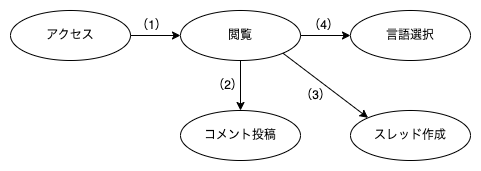

The diagram above was exported from draw.io. Its source (the exported page's mxGraphModel, read from the mxfile embedded in the PNG):
<mxGraphModel dx="1423" dy="336" grid="1" gridSize="10" guides="1" tooltips="1" connect="1" arrows="1" fold="1" page="1" pageScale="1" pageWidth="827" pageHeight="1169" math="0" shadow="0">
  <root>
    <mxCell id="0" />
    <mxCell id="1" parent="0" />
    <mxCell id="bamanAWlIVgfautnbx6J-1" value="閲覧" style="ellipse;whiteSpace=wrap;html=1;" parent="1" vertex="1">
      <mxGeometry x="-230" y="340" width="120" height="50" as="geometry" />
    </mxCell>
    <mxCell id="bamanAWlIVgfautnbx6J-2" value="スレッド作成" style="ellipse;whiteSpace=wrap;html=1;" parent="1" vertex="1">
      <mxGeometry x="-60" y="440" width="120" height="50" as="geometry" />
    </mxCell>
    <mxCell id="bamanAWlIVgfautnbx6J-3" value="コメント投稿" style="ellipse;whiteSpace=wrap;html=1;" parent="1" vertex="1">
      <mxGeometry x="-230" y="440" width="120" height="50" as="geometry" />
    </mxCell>
    <mxCell id="bamanAWlIVgfautnbx6J-4" value="言語選択" style="ellipse;whiteSpace=wrap;html=1;" parent="1" vertex="1">
      <mxGeometry x="-60" y="340" width="120" height="50" as="geometry" />
    </mxCell>
    <mxCell id="e-3M30we0leKosbai2wS-1" value="" style="endArrow=classic;html=1;rounded=0;exitX=1;exitY=0.5;exitDx=0;exitDy=0;entryX=0;entryY=0.5;entryDx=0;entryDy=0;" parent="1" source="bamanAWlIVgfautnbx6J-1" target="bamanAWlIVgfautnbx6J-4" edge="1">
      <mxGeometry width="50" height="50" relative="1" as="geometry">
        <mxPoint x="-100" y="440" as="sourcePoint" />
        <mxPoint x="-50" y="390" as="targetPoint" />
      </mxGeometry>
    </mxCell>
    <mxCell id="e-3M30we0leKosbai2wS-2" value="" style="endArrow=classic;html=1;rounded=0;exitX=0.5;exitY=1;exitDx=0;exitDy=0;entryX=0.5;entryY=0;entryDx=0;entryDy=0;" parent="1" source="bamanAWlIVgfautnbx6J-1" target="bamanAWlIVgfautnbx6J-3" edge="1">
      <mxGeometry width="50" height="50" relative="1" as="geometry">
        <mxPoint x="158" y="423" as="sourcePoint" />
        <mxPoint x="62" y="487" as="targetPoint" />
      </mxGeometry>
    </mxCell>
    <mxCell id="e-3M30we0leKosbai2wS-3" value="" style="endArrow=classic;html=1;rounded=0;exitX=1;exitY=1;exitDx=0;exitDy=0;entryX=0;entryY=0;entryDx=0;entryDy=0;" parent="1" source="bamanAWlIVgfautnbx6J-1" target="bamanAWlIVgfautnbx6J-2" edge="1">
      <mxGeometry width="50" height="50" relative="1" as="geometry">
        <mxPoint x="-100" y="440" as="sourcePoint" />
        <mxPoint x="70" y="430" as="targetPoint" />
      </mxGeometry>
    </mxCell>
    <mxCell id="e-3M30we0leKosbai2wS-4" value="（1）" style="text;html=1;align=center;verticalAlign=middle;resizable=0;points=[];autosize=1;strokeColor=none;fillColor=none;" parent="1" vertex="1">
      <mxGeometry x="-284" y="340" width="50" height="30" as="geometry" />
    </mxCell>
    <mxCell id="e-3M30we0leKosbai2wS-6" value="（2）" style="text;html=1;align=center;verticalAlign=middle;resizable=0;points=[];autosize=1;strokeColor=none;fillColor=none;" parent="1" vertex="1">
      <mxGeometry x="-208" y="400" width="50" height="30" as="geometry" />
    </mxCell>
    <mxCell id="e-3M30we0leKosbai2wS-8" value="（3）" style="text;html=1;align=center;verticalAlign=middle;resizable=0;points=[];autosize=1;strokeColor=none;fillColor=none;" parent="1" vertex="1">
      <mxGeometry x="-120" y="410" width="50" height="30" as="geometry" />
    </mxCell>
    <mxCell id="tJkzK6HcSrKC32MhO1ZM-1" value="アクセス" style="ellipse;whiteSpace=wrap;html=1;" parent="1" vertex="1">
      <mxGeometry x="-400" y="340" width="120" height="50" as="geometry" />
    </mxCell>
    <mxCell id="tJkzK6HcSrKC32MhO1ZM-2" value="" style="endArrow=classic;html=1;rounded=0;exitX=1;exitY=0.5;exitDx=0;exitDy=0;entryX=0;entryY=0.5;entryDx=0;entryDy=0;" parent="1" source="tJkzK6HcSrKC32MhO1ZM-1" target="bamanAWlIVgfautnbx6J-1" edge="1">
      <mxGeometry width="50" height="50" relative="1" as="geometry">
        <mxPoint x="-210" y="420" as="sourcePoint" />
        <mxPoint x="-160" y="370" as="targetPoint" />
      </mxGeometry>
    </mxCell>
    <mxCell id="tJkzK6HcSrKC32MhO1ZM-5" value="（4）" style="text;html=1;align=center;verticalAlign=middle;resizable=0;points=[];autosize=1;strokeColor=none;fillColor=none;" parent="1" vertex="1">
      <mxGeometry x="-112" y="340" width="50" height="30" as="geometry" />
    </mxCell>
  </root>
</mxGraphModel>